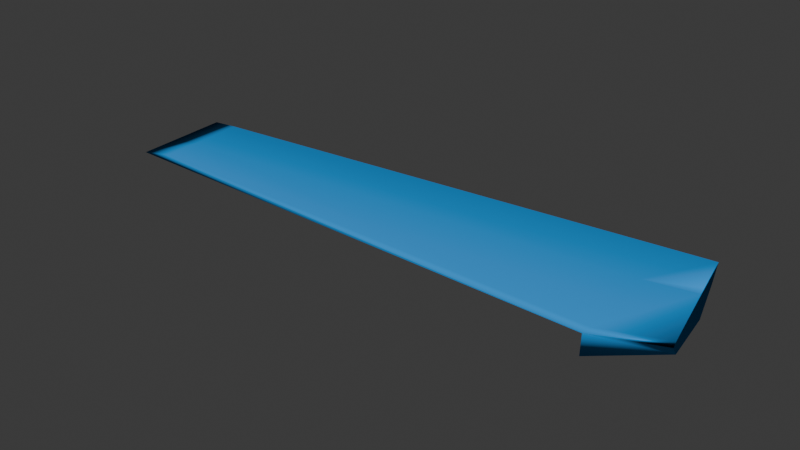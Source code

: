 # Source: lago.blend  (saved by Blender 4.1.24; exported with 4.5.12 LTS)
import bpy
from mathutils import Matrix  # noqa: F401  (used for matrix-valued properties, if any)

bpy.ops.wm.read_factory_settings(use_empty=True)
scene = bpy.context.scene
scene.name = 'Scene'

# ---- collections
col_collection = bpy.data.collections.new('Collection'); scene.collection.children.link(col_collection)

# ---- materials (node trees are filled in below, after node groups)
mat_lambert2sg = bpy.data.materials.new('lambert2SG')
mat_lambert2sg.use_transparent_shadow = False
mat_lambert2sg.roughness = 1.0
mat_lambert5sg = bpy.data.materials.new('lambert5SG')
mat_lambert5sg.use_transparent_shadow = False
mat_lambert5sg.roughness = 1.0
mat_lambert6sg = bpy.data.materials.new('lambert6SG')
mat_lambert6sg.use_transparent_shadow = False
mat_lambert6sg.roughness = 1.0
mat_lambert3sg = bpy.data.materials.new('lambert3SG')
mat_lambert3sg.use_transparent_shadow = False
mat_lambert3sg.roughness = 1.0
mat_lambert4sg = bpy.data.materials.new('lambert4SG')
mat_lambert4sg.use_transparent_shadow = False
mat_lambert4sg.roughness = 1.0
mat_lambert7sg = bpy.data.materials.new('lambert7SG')
mat_lambert7sg.use_transparent_shadow = False
mat_lambert7sg.roughness = 1.0
mat_lambert9sg = bpy.data.materials.new('lambert9SG')
mat_lambert9sg.use_transparent_shadow = False
mat_lambert9sg.roughness = 1.0
mat_lambert8sg = bpy.data.materials.new('lambert8SG')
mat_lambert8sg.use_transparent_shadow = False
mat_lambert8sg.roughness = 1.0
mat_lambert10sg = bpy.data.materials.new('lambert10SG')
mat_lambert10sg.use_transparent_shadow = False
mat_lambert10sg.roughness = 1.0
mat_initialshadinggroup = bpy.data.materials.new('initialShadingGroup')
mat_initialshadinggroup.use_transparent_shadow = False
mat_initialshadinggroup.roughness = 1.0

# ---- material node trees
mat_lambert2sg.use_nodes = True; mat_lambert2sg.node_tree.nodes.clear()
_N = mat_lambert2sg.node_tree.nodes; _L = mat_lambert2sg.node_tree.links
n0 = _N.new('ShaderNodeBsdfPrincipled'); n0.name = 'Principled BSDF'; n0.location = (0, 300)
n0.inputs[0].default_value = (0.2086, 0.2016, 0.2122, 1.0)
n0.inputs[2].default_value = 1.0
n0.inputs[13].default_value = 0.0
n1 = _N.new('ShaderNodeOutputMaterial'); n1.name = 'Material Output'; n1.location = (280, 300)
_L.new(n0.outputs[0], n1.inputs[0])
n1.is_active_output = True
mat_lambert5sg.use_nodes = True; mat_lambert5sg.node_tree.nodes.clear()
_N = mat_lambert5sg.node_tree.nodes; _L = mat_lambert5sg.node_tree.links
n0 = _N.new('ShaderNodeBsdfPrincipled'); n0.name = 'Principled BSDF'; n0.location = (0, 300)
n0.inputs[0].default_value = (0.05286, 0.3325, 0.02956, 1.0)
n0.inputs[2].default_value = 1.0
n0.inputs[13].default_value = 0.0
n1 = _N.new('ShaderNodeOutputMaterial'); n1.name = 'Material Output'; n1.location = (280, 300)
_L.new(n0.outputs[0], n1.inputs[0])
n1.is_active_output = True
mat_lambert6sg.use_nodes = True; mat_lambert6sg.node_tree.nodes.clear()
_N = mat_lambert6sg.node_tree.nodes; _L = mat_lambert6sg.node_tree.links
n0 = _N.new('ShaderNodeBsdfPrincipled'); n0.name = 'Principled BSDF'; n0.location = (0, 300)
n0.inputs[2].default_value = 1.0
n0.inputs[13].default_value = 0.0
n1 = _N.new('ShaderNodeOutputMaterial'); n1.name = 'Material Output'; n1.location = (280, 300)
_L.new(n0.outputs[0], n1.inputs[0])
n1.is_active_output = True
mat_lambert3sg.use_nodes = True; mat_lambert3sg.node_tree.nodes.clear()
_N = mat_lambert3sg.node_tree.nodes; _L = mat_lambert3sg.node_tree.links
n0 = _N.new('ShaderNodeBsdfPrincipled'); n0.name = 'Principled BSDF'; n0.location = (0, 300)
n0.inputs[2].default_value = 1.0
n0.inputs[13].default_value = 0.0
n1 = _N.new('ShaderNodeOutputMaterial'); n1.name = 'Material Output'; n1.location = (280, 300)
_L.new(n0.outputs[0], n1.inputs[0])
n1.is_active_output = True
mat_lambert4sg.use_nodes = True; mat_lambert4sg.node_tree.nodes.clear()
_N = mat_lambert4sg.node_tree.nodes; _L = mat_lambert4sg.node_tree.links
n0 = _N.new('ShaderNodeBsdfPrincipled'); n0.name = 'Principled BSDF'; n0.location = (0, 300)
n0.inputs[2].default_value = 1.0
n0.inputs[13].default_value = 0.0
n1 = _N.new('ShaderNodeOutputMaterial'); n1.name = 'Material Output'; n1.location = (280, 300)
_L.new(n0.outputs[0], n1.inputs[0])
n1.is_active_output = True
mat_lambert7sg.use_nodes = True; mat_lambert7sg.node_tree.nodes.clear()
_N = mat_lambert7sg.node_tree.nodes; _L = mat_lambert7sg.node_tree.links
n0 = _N.new('ShaderNodeBsdfPrincipled'); n0.name = 'Principled BSDF'; n0.location = (0, 300)
n0.inputs[2].default_value = 1.0
n0.inputs[13].default_value = 0.0
n1 = _N.new('ShaderNodeOutputMaterial'); n1.name = 'Material Output'; n1.location = (280, 300)
_L.new(n0.outputs[0], n1.inputs[0])
n1.is_active_output = True
mat_lambert9sg.use_nodes = True; mat_lambert9sg.node_tree.nodes.clear()
_N = mat_lambert9sg.node_tree.nodes; _L = mat_lambert9sg.node_tree.links
n0 = _N.new('ShaderNodeBsdfPrincipled'); n0.name = 'Principled BSDF'; n0.location = (0, 300)
n0.inputs[0].default_value = (0.03113, 0.3245, 0.8073, 1.0)
n0.inputs[2].default_value = 1.0
n0.inputs[13].default_value = 0.0
n1 = _N.new('ShaderNodeOutputMaterial'); n1.name = 'Material Output'; n1.location = (280, 300)
_L.new(n0.outputs[0], n1.inputs[0])
n1.is_active_output = True
mat_lambert8sg.use_nodes = True; mat_lambert8sg.node_tree.nodes.clear()
_N = mat_lambert8sg.node_tree.nodes; _L = mat_lambert8sg.node_tree.links
n0 = _N.new('ShaderNodeBsdfPrincipled'); n0.name = 'Principled BSDF'; n0.location = (0, 300)
n0.inputs[2].default_value = 1.0
n0.inputs[13].default_value = 0.0
n1 = _N.new('ShaderNodeOutputMaterial'); n1.name = 'Material Output'; n1.location = (280, 300)
_L.new(n0.outputs[0], n1.inputs[0])
n1.is_active_output = True
mat_lambert10sg.use_nodes = True; mat_lambert10sg.node_tree.nodes.clear()
_N = mat_lambert10sg.node_tree.nodes; _L = mat_lambert10sg.node_tree.links
n0 = _N.new('ShaderNodeBsdfPrincipled'); n0.name = 'Principled BSDF'; n0.location = (0, 300)
n0.inputs[2].default_value = 1.0
n0.inputs[13].default_value = 0.0
n1 = _N.new('ShaderNodeOutputMaterial'); n1.name = 'Material Output'; n1.location = (280, 300)
_L.new(n0.outputs[0], n1.inputs[0])
n1.is_active_output = True
mat_initialshadinggroup.use_nodes = True; mat_initialshadinggroup.node_tree.nodes.clear()
_N = mat_initialshadinggroup.node_tree.nodes; _L = mat_initialshadinggroup.node_tree.links
n0 = _N.new('ShaderNodeBsdfPrincipled'); n0.name = 'Principled BSDF'; n0.location = (0, 300)
n0.inputs[2].default_value = 1.0
n0.inputs[13].default_value = 0.0
n1 = _N.new('ShaderNodeOutputMaterial'); n1.name = 'Material Output'; n1.location = (280, 300)
_L.new(n0.outputs[0], n1.inputs[0])
n1.is_active_output = True

# ---- world
world_world = bpy.data.worlds.new('World'); scene.world = world_world
world_world.use_nodes = True; world_world.node_tree.nodes.clear()
_N = world_world.node_tree.nodes; _L = world_world.node_tree.links
n0 = _N.new('ShaderNodeOutputWorld'); n0.name = 'World Output'; n0.location = (300, 300)
n1 = _N.new('ShaderNodeBackground'); n1.name = 'Background'; n1.location = (10, 300)
n1.inputs[0].default_value = (0.05088, 0.05088, 0.05088, 1.0)
_L.new(n1.outputs[0], n0.inputs[0])
n0.is_active_output = True
world_world.color = (0.05088, 0.05088, 0.05088)
world_world.use_sun_shadow = False
world_world.sun_shadow_jitter_overblur = 0.0

# ---- meshes
me_uploads_files_968058_3dlakelowpoly_002 = bpy.data.meshes.new('uploads_files_968058_3dLakeLowPoly.002')
me_uploads_files_968058_3dlakelowpoly_002.from_pydata([(-0.5275, 0.2968, -21.42), (-5.101, 0.2416, -24.21), (5.639, 0.1292, -21.52), (0.3829, 0.2968, 12.59), (-3.613, 0.2968, 12.59), (3.117, 0.2968, 12.59), (-0.3336, -0.2968, -21.17), (-5.024, 0.06919, -24.22), (6.176, -0.4644, -21.31), (0.487, -0.2968, 14.58), (-3.779, -0.2968, 14.58), (3.405, -0.2968, 14.58), (-0.9778, 0.2948, -24.85), (-1.708, 0.3161, -24.74), (4.31, 0.323, -25.68), (4.773, -0.1699, -25.75), (-0.3365, -4.972, -21.12), (-3.963, -2.529, -24.38), (6.173, -5.14, -21.26), (-1.609, -6.153, -24.75), (-1.609, -6.153, -24.75), (3.986, -2.946, -25.63)], [], [(2, 5, 3, 0), (0, 3, 4, 1), (8, 6, 9, 11), (6, 7, 10, 9), (1, 4, 10, 7), (5, 2, 8, 11), (4, 3, 9, 10), (0, 1, 13, 12), (3, 5, 11, 9), (8, 15, 21, 18), (8, 2, 14, 15), (2, 0, 12, 14), (17, 16, 20, 19), (16, 18, 21, 20), (7, 6, 16, 17), (6, 8, 18, 16), (7, 15, 14, 1), (15, 7, 17, 20, 21)])
me_uploads_files_968058_3dlakelowpoly_002.polygons.foreach_set('use_smooth', [True] * 18)
me_uploads_files_968058_3dlakelowpoly_002.polygons.foreach_set('material_index', [6, 6, 6, 6, 6, 6, 6, 6, 6, 6, 6, 6, 6, 6, 6, 6, 6, 6])
_uv = me_uploads_files_968058_3dlakelowpoly_002.uv_layers.new(name='UVMap')
_uv.uv.foreach_set('vector', [0.25, 1.0, 0.25, 1.0, 0.5, 1.0, 0.5, 1.0, 0.5, 1.0, 0.5, 1.0, 0.75, 1.0, 0.75, 1.0, 0.25, 1.0, 0.5, 1.0, 0.5, 1.0, 0.25, 1.0, 0.5, 1.0, 0.75, 1.0, 0.75, 1.0, 0.5, 1.0, 0.75, 1.0, 0.75, 1.0, 0.75, 1.0, 0.75, 1.0, 0.25, 1.0, 0.25, 1.0, 0.25, 1.0, 0.25, 1.0, 0.75, 1.0, 0.5, 1.0, 0.5, 1.0, 0.75, 1.0, 0.5, 1.0, 0.75, 1.0, 0.5447, 1.0, 0.5, 1.0, 0.5, 1.0, 0.25, 1.0, 0.25, 1.0, 0.5, 1.0, 0.25, 1.0, 0.25, 1.0, 0.25, 1.0, 0.25, 1.0, 0.25, 1.0, 0.25, 1.0, 0.25, 1.0, 0.25, 1.0, 0.25, 1.0, 0.5, 1.0, 0.5, 1.0, 0.25, 1.0, 0.75, 1.0, 0.5, 1.0, 0.5, 1.0, 0.5, 1.0, 0.5, 1.0, 0.25, 1.0, 0.25, 1.0, 0.5, 1.0, 0.75, 1.0, 0.5, 1.0, 0.5, 1.0, 0.75, 1.0, 0.5, 1.0, 0.25, 1.0, 0.25, 1.0, 0.5, 1.0, 0.75, 1.0, 0.25, 1.0, 0.25, 1.0, 0.75, 1.0, 0.25, 1.0, 0.75, 1.0, 0.75, 1.0, 0.5, 1.0, 0.25, 1.0])
me_uploads_files_968058_3dlakelowpoly_002.materials.append(mat_lambert2sg)
me_uploads_files_968058_3dlakelowpoly_002.materials.append(mat_lambert5sg)
me_uploads_files_968058_3dlakelowpoly_002.materials.append(mat_lambert6sg)
me_uploads_files_968058_3dlakelowpoly_002.materials.append(mat_lambert3sg)
me_uploads_files_968058_3dlakelowpoly_002.materials.append(mat_lambert4sg)
me_uploads_files_968058_3dlakelowpoly_002.materials.append(mat_lambert7sg)
me_uploads_files_968058_3dlakelowpoly_002.materials.append(mat_lambert9sg)
me_uploads_files_968058_3dlakelowpoly_002.materials.append(mat_lambert8sg)
me_uploads_files_968058_3dlakelowpoly_002.materials.append(mat_lambert10sg)
me_uploads_files_968058_3dlakelowpoly_002.materials.append(mat_initialshadinggroup)
me_uploads_files_968058_3dlakelowpoly_002.update()
me_uploads_files_968058_3dlakelowpoly_002.normals_split_custom_set([tuple(v) for v in zip(*[iter([-0.4642, -0.884, 0.05419, -0.3916, -0.9129, -0.1154, -0.00328, -0.9896, -0.144, -0.004665, -1.0, -0.006601, -0.004665, -1.0, -0.006601, -0.00328, -0.9896, -0.144, 0.5877, -0.7999, -0.1215, 0.6365, -0.6829, 0.3586, -0.9739, -0.05182, -0.2208, 0.224, 0.7895, -0.5713, 0.09835, 0.1428, -0.9849, -0.4996, 0.0849, -0.8621, 0.224, 0.7895, -0.5713, 0.7911, 0.6113, 0.02133, 0.6271, 0.1932, -0.7546, 0.09835, 0.1428, -0.9849, 0.6365, -0.6829, 0.3586, 0.5877, -0.7999, -0.1215, 0.6271, 0.1932, -0.7546, 0.7911, 0.6113, 0.02133, -0.3916, -0.9129, -0.1154, -0.4642, -0.884, 0.05419, -0.9739, -0.05182, -0.2208, -0.4996, 0.0849, -0.8621, 0.5877, -0.7999, -0.1215, -0.00328, -0.9896, -0.144, 0.09835, 0.1428, -0.9849, 0.6271, 0.1932, -0.7546, -0.004665, -1.0, -0.006601, 0.6365, -0.6829, 0.3586, -0.5774, -0.4393, 0.6882, 0.07343, -0.9768, 0.2012, -0.00328, -0.9896, -0.144, -0.3916, -0.9129, -0.1154, -0.4996, 0.0849, -0.8621, 0.09835, 0.1428, -0.9849, -0.9739, -0.05182, -0.2208, -0.1029, 0.5965, 0.796, -0.5657, 0.3989, 0.7217, -0.6701, 0.6092, -0.4241, -0.9739, -0.05182, -0.2208, -0.4642, -0.884, 0.05419, 0.8804, -0.3587, 0.3101, -0.1029, 0.5965, 0.796, -0.4642, -0.884, 0.05419, -0.004665, -1.0, -0.006601, 0.07343, -0.9768, 0.2012, 0.8804, -0.3587, 0.3101, 0.8209, 0.2048, -0.5331, 0.2592, 0.6699, -0.6958, 0.3631, 0.6519, 0.3916, 0.3255, 0.8358, 0.4422, 0.2592, 0.6699, -0.6958, -0.6701, 0.6092, -0.4241, -0.5657, 0.3989, 0.7217, 0.3631, 0.6519, 0.3916, 0.7911, 0.6113, 0.02133, 0.224, 0.7895, -0.5713, 0.2592, 0.6699, -0.6958, 0.8209, 0.2048, -0.5331, 0.224, 0.7895, -0.5713, -0.9739, -0.05182, -0.2208, -0.6701, 0.6092, -0.4241, 0.2592, 0.6699, -0.6958, 0.7911, 0.6113, 0.02133, -0.1029, 0.5965, 0.796, 0.8804, -0.3587, 0.3101, 0.6365, -0.6829, 0.3586, -0.1029, 0.5965, 0.796, 0.7911, 0.6113, 0.02133, 0.8209, 0.2048, -0.5331, 0.3631, 0.6519, 0.3916, -0.5657, 0.3989, 0.7217])] * 3)])

# ---- objects
ob_rio = bpy.data.objects.new('rio', me_uploads_files_968058_3dlakelowpoly_002)
ob_cone_002 = bpy.data.objects.new('Cone.002', None)
ob_nulo__2 = bpy.data.objects.new('Nulo__2', None)
ob_island_1 = bpy.data.objects.new('island_1', None)

# ---- transforms, parenting, visibility, modifiers, constraints
ob_rio.location = (6.239, 3.952, -0.2408)
ob_rio.rotation_euler = (1.571, -0.0, -1.51)
ob_rio.scale = (1.214, 0.3822, 1.242)
ob_cone_002.parent = ob_nulo__2
ob_cone_002.location = (0.0, 0.0, 0.0)
ob_cone_002.rotation_euler = (-3.142, 0.0, 0.0)
ob_cone_002.color = (0.8, 0.8, 0.8, 1.0)
ob_nulo__2.parent = ob_island_1
ob_nulo__2.location = (0.0, 0.0, 0.0)
ob_nulo__2.color = (0.8, 0.8, 0.8, 1.0)
ob_island_1.location = (0.0, 0.0, 0.0)
ob_island_1.rotation_euler = (1.571, -0.0, 0.0)
ob_island_1.scale = (0.01, 0.01, 0.01)
ob_island_1.color = (0.8, 0.8, 0.8, 1.0)

# ---- collection membership
col_collection.objects.link(ob_rio)
col_collection.objects.link(ob_cone_002)
col_collection.objects.link(ob_nulo__2)
col_collection.objects.link(ob_island_1)

# ---- scene / render settings (as saved in the file)
scene.frame_start = 1; scene.frame_end = 250; scene.frame_set(1)
scene.render.engine = 'BLENDER_EEVEE_NEXT'
scene.cycles.sampling_pattern = 'TABULATED_SOBOL'
scene.eevee.ray_tracing_options.trace_max_roughness = 0.0
bpy.context.view_layer.update()

# ---- added for rendering (the .blend has no active camera and no usable light): camera, sun
cam_auto = bpy.data.cameras.new('AutoCamera')
cam_auto.lens = 50.0
cam_auto.sensor_width = 36.0
cam_auto.clip_end = 1000.0
ob_auto_camera = bpy.data.objects.new('AutoCamera', cam_auto)
scene.collection.objects.link(ob_auto_camera)
ob_auto_camera.location = (62.7533, -55.7438, 38.2871)
ob_auto_camera.rotation_euler = (1.09748, -7.21219e-08, 0.694738)
scene.camera = ob_auto_camera
light_auto_sun = bpy.data.lights.new('AutoSun', 'SUN')
light_auto_sun.energy = 3.0
light_auto_sun.angle = 0.0523599
ob_auto_sun = bpy.data.objects.new('AutoSun', light_auto_sun)
scene.collection.objects.link(ob_auto_sun)
ob_auto_sun.rotation_euler = (0.872665, 0.174533, 0.523599)
bpy.context.view_layer.update()
